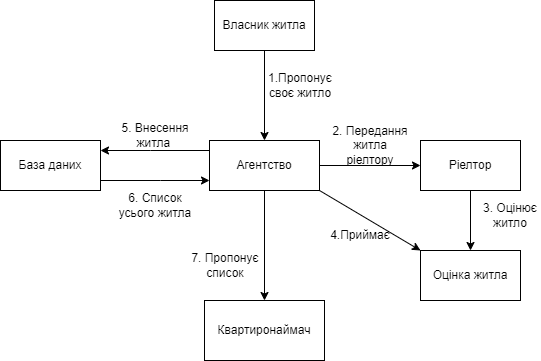

The diagram above was exported from draw.io. Its source (the exported page's mxGraphModel, read from the mxfile embedded in the PNG):
<mxGraphModel dx="880" dy="522" grid="1" gridSize="10" guides="1" tooltips="1" connect="1" arrows="1" fold="1" page="1" pageScale="1" pageWidth="827" pageHeight="1169" math="0" shadow="0">
  <root>
    <mxCell id="0" />
    <mxCell id="1" parent="0" />
    <mxCell id="OVgtRjmaENTYtYLkprRq-135" value="" style="edgeStyle=orthogonalEdgeStyle;rounded=0;orthogonalLoop=1;jettySize=auto;html=1;" edge="1" parent="1" source="OVgtRjmaENTYtYLkprRq-129" target="OVgtRjmaENTYtYLkprRq-131">
      <mxGeometry relative="1" as="geometry" />
    </mxCell>
    <mxCell id="OVgtRjmaENTYtYLkprRq-129" value="Власник житла" style="rounded=0;whiteSpace=wrap;html=1;" vertex="1" parent="1">
      <mxGeometry x="364" y="70" width="100" height="50" as="geometry" />
    </mxCell>
    <mxCell id="OVgtRjmaENTYtYLkprRq-139" value="" style="edgeStyle=orthogonalEdgeStyle;rounded=0;orthogonalLoop=1;jettySize=auto;html=1;" edge="1" parent="1" source="OVgtRjmaENTYtYLkprRq-130" target="OVgtRjmaENTYtYLkprRq-132">
      <mxGeometry relative="1" as="geometry" />
    </mxCell>
    <mxCell id="OVgtRjmaENTYtYLkprRq-130" value="Ріелтор" style="rounded=0;whiteSpace=wrap;html=1;" vertex="1" parent="1">
      <mxGeometry x="570" y="210" width="100" height="50" as="geometry" />
    </mxCell>
    <mxCell id="OVgtRjmaENTYtYLkprRq-137" value="" style="edgeStyle=orthogonalEdgeStyle;rounded=0;orthogonalLoop=1;jettySize=auto;html=1;" edge="1" parent="1" source="OVgtRjmaENTYtYLkprRq-131" target="OVgtRjmaENTYtYLkprRq-130">
      <mxGeometry relative="1" as="geometry" />
    </mxCell>
    <mxCell id="OVgtRjmaENTYtYLkprRq-143" value="" style="edgeStyle=orthogonalEdgeStyle;rounded=0;orthogonalLoop=1;jettySize=auto;html=1;" edge="1" parent="1" source="OVgtRjmaENTYtYLkprRq-131" target="OVgtRjmaENTYtYLkprRq-133">
      <mxGeometry relative="1" as="geometry">
        <Array as="points">
          <mxPoint x="300" y="220" />
          <mxPoint x="300" y="220" />
        </Array>
      </mxGeometry>
    </mxCell>
    <mxCell id="OVgtRjmaENTYtYLkprRq-149" value="" style="edgeStyle=orthogonalEdgeStyle;rounded=0;orthogonalLoop=1;jettySize=auto;html=1;" edge="1" parent="1" source="OVgtRjmaENTYtYLkprRq-131" target="OVgtRjmaENTYtYLkprRq-134">
      <mxGeometry relative="1" as="geometry" />
    </mxCell>
    <mxCell id="OVgtRjmaENTYtYLkprRq-131" value="Агентство" style="rounded=0;whiteSpace=wrap;html=1;" vertex="1" parent="1">
      <mxGeometry x="359" y="210" width="110" height="50" as="geometry" />
    </mxCell>
    <mxCell id="OVgtRjmaENTYtYLkprRq-132" value="Оцінка житла" style="rounded=0;whiteSpace=wrap;html=1;" vertex="1" parent="1">
      <mxGeometry x="570" y="320" width="100" height="50" as="geometry" />
    </mxCell>
    <mxCell id="OVgtRjmaENTYtYLkprRq-146" value="" style="edgeStyle=orthogonalEdgeStyle;rounded=0;orthogonalLoop=1;jettySize=auto;html=1;" edge="1" parent="1" source="OVgtRjmaENTYtYLkprRq-133" target="OVgtRjmaENTYtYLkprRq-131">
      <mxGeometry relative="1" as="geometry">
        <Array as="points">
          <mxPoint x="310" y="250" />
          <mxPoint x="310" y="250" />
        </Array>
      </mxGeometry>
    </mxCell>
    <mxCell id="OVgtRjmaENTYtYLkprRq-133" value="База даних" style="rounded=0;whiteSpace=wrap;html=1;" vertex="1" parent="1">
      <mxGeometry x="150" y="210" width="100" height="50" as="geometry" />
    </mxCell>
    <mxCell id="OVgtRjmaENTYtYLkprRq-134" value="Квартиронаймач" style="rounded=0;whiteSpace=wrap;html=1;" vertex="1" parent="1">
      <mxGeometry x="354" y="370" width="120" height="60" as="geometry" />
    </mxCell>
    <mxCell id="OVgtRjmaENTYtYLkprRq-136" value="1.Пропонує своє житло" style="text;html=1;strokeColor=none;fillColor=none;align=center;verticalAlign=middle;whiteSpace=wrap;rounded=0;" vertex="1" parent="1">
      <mxGeometry x="420" y="140" width="60" height="30" as="geometry" />
    </mxCell>
    <mxCell id="OVgtRjmaENTYtYLkprRq-138" value="2. Передання житла ріелтору" style="text;html=1;strokeColor=none;fillColor=none;align=center;verticalAlign=middle;whiteSpace=wrap;rounded=0;" vertex="1" parent="1">
      <mxGeometry x="480" y="200" width="80" height="30" as="geometry" />
    </mxCell>
    <mxCell id="OVgtRjmaENTYtYLkprRq-140" value="3. Оцінює житло" style="text;html=1;strokeColor=none;fillColor=none;align=center;verticalAlign=middle;whiteSpace=wrap;rounded=0;" vertex="1" parent="1">
      <mxGeometry x="630" y="270" width="60" height="30" as="geometry" />
    </mxCell>
    <mxCell id="OVgtRjmaENTYtYLkprRq-141" value="" style="endArrow=classic;html=1;rounded=0;entryX=0;entryY=0;entryDx=0;entryDy=0;exitX=1;exitY=1;exitDx=0;exitDy=0;" edge="1" parent="1" source="OVgtRjmaENTYtYLkprRq-131" target="OVgtRjmaENTYtYLkprRq-132">
      <mxGeometry width="50" height="50" relative="1" as="geometry">
        <mxPoint x="470" y="220" as="sourcePoint" />
        <mxPoint x="520" y="170" as="targetPoint" />
      </mxGeometry>
    </mxCell>
    <mxCell id="OVgtRjmaENTYtYLkprRq-142" value="4.Приймає" style="text;html=1;strokeColor=none;fillColor=none;align=center;verticalAlign=middle;whiteSpace=wrap;rounded=0;" vertex="1" parent="1">
      <mxGeometry x="480" y="290" width="60" height="30" as="geometry" />
    </mxCell>
    <mxCell id="OVgtRjmaENTYtYLkprRq-144" value="5. Внесення житла&amp;nbsp;" style="text;html=1;strokeColor=none;fillColor=none;align=center;verticalAlign=middle;whiteSpace=wrap;rounded=0;" vertex="1" parent="1">
      <mxGeometry x="270" y="190" width="70" height="30" as="geometry" />
    </mxCell>
    <mxCell id="OVgtRjmaENTYtYLkprRq-148" value="6. Список усього житла" style="text;html=1;strokeColor=none;fillColor=none;align=center;verticalAlign=middle;whiteSpace=wrap;rounded=0;" vertex="1" parent="1">
      <mxGeometry x="265" y="260" width="80" height="30" as="geometry" />
    </mxCell>
    <mxCell id="OVgtRjmaENTYtYLkprRq-150" value="7. Пропонує список" style="text;html=1;strokeColor=none;fillColor=none;align=center;verticalAlign=middle;whiteSpace=wrap;rounded=0;" vertex="1" parent="1">
      <mxGeometry x="340" y="320" width="70" height="30" as="geometry" />
    </mxCell>
  </root>
</mxGraphModel>